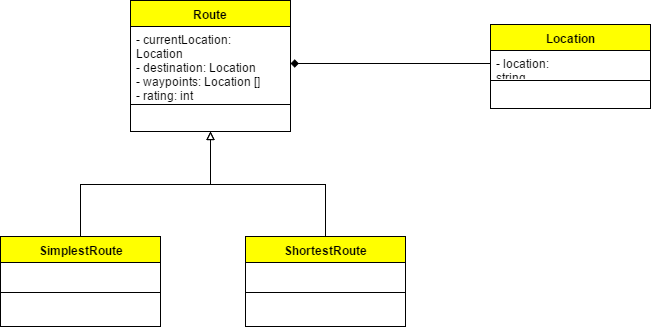

The diagram above was exported from draw.io. Its source (the exported page's mxGraphModel, read from the mxfile embedded in the PNG):
<mxGraphModel dx="1042" dy="529" grid="1" gridSize="10" guides="1" tooltips="1" connect="1" arrows="1" fold="1" page="1" pageScale="1" pageWidth="850" pageHeight="1100" background="#ffffff" math="0" shadow="0">
  <root>
    <mxCell id="0" />
    <mxCell id="1" parent="0" />
    <mxCell id="6" value="Route" style="swimlane;html=1;fontStyle=1;align=center;verticalAlign=top;childLayout=stackLayout;horizontal=1;startSize=26;horizontalStack=0;resizeParent=1;resizeLast=0;collapsible=1;marginBottom=0;swimlaneFillColor=#ffffff;fillColor=#FFFF00;" parent="1" vertex="1">
      <mxGeometry x="150" y="44" width="160" height="131" as="geometry" />
    </mxCell>
    <mxCell id="7" value="- currentLocation: Location&lt;div&gt;- destination: Location&lt;/div&gt;&lt;div&gt;- waypoints: Location []&lt;/div&gt;&lt;div&gt;- rating: int&lt;/div&gt;" style="text;html=1;strokeColor=none;fillColor=none;align=left;verticalAlign=top;spacingLeft=4;spacingRight=4;whiteSpace=wrap;overflow=hidden;rotatable=0;points=[[0,0.5],[1,0.5]];portConstraint=eastwest;" parent="6" vertex="1">
      <mxGeometry y="26" width="160" height="74" as="geometry" />
    </mxCell>
    <mxCell id="8" value="" style="line;html=1;strokeWidth=1;fillColor=none;align=left;verticalAlign=middle;spacingTop=-1;spacingLeft=3;spacingRight=3;rotatable=0;labelPosition=right;points=[];portConstraint=eastwest;" parent="6" vertex="1">
      <mxGeometry y="100" width="160" height="8" as="geometry" />
    </mxCell>
    <mxCell id="37" value="Location" style="swimlane;html=1;fontStyle=1;align=center;verticalAlign=top;childLayout=stackLayout;horizontal=1;startSize=26;horizontalStack=0;resizeParent=1;resizeLast=0;collapsible=1;marginBottom=0;swimlaneFillColor=#ffffff;fillColor=#FFFF00;" vertex="1" parent="1">
      <mxGeometry x="510" y="68" width="160" height="84" as="geometry" />
    </mxCell>
    <mxCell id="38" value="- location: string" style="text;html=1;strokeColor=none;fillColor=none;align=left;verticalAlign=top;spacingLeft=4;spacingRight=4;whiteSpace=wrap;overflow=hidden;rotatable=0;points=[[0,0.5],[1,0.5]];portConstraint=eastwest;" vertex="1" parent="37">
      <mxGeometry y="26" width="160" height="26" as="geometry" />
    </mxCell>
    <mxCell id="39" value="" style="line;html=1;strokeWidth=1;fillColor=none;align=left;verticalAlign=middle;spacingTop=-1;spacingLeft=3;spacingRight=3;rotatable=0;labelPosition=right;points=[];portConstraint=eastwest;" vertex="1" parent="37">
      <mxGeometry y="52" width="160" height="8" as="geometry" />
    </mxCell>
    <mxCell id="61" style="edgeStyle=orthogonalEdgeStyle;rounded=0;html=1;exitX=0.5;exitY=0;endArrow=block;endFill=0;jettySize=auto;orthogonalLoop=1;entryX=0.5;entryY=1;" edge="1" parent="1" source="49" target="6">
      <mxGeometry relative="1" as="geometry">
        <mxPoint x="180" y="220" as="targetPoint" />
        <Array as="points">
          <mxPoint x="100" y="228" />
          <mxPoint x="230" y="228" />
        </Array>
      </mxGeometry>
    </mxCell>
    <mxCell id="49" value="SimplestRoute" style="swimlane;html=1;fontStyle=1;align=center;verticalAlign=top;childLayout=stackLayout;horizontal=1;startSize=26;horizontalStack=0;resizeParent=1;resizeLast=0;collapsible=1;marginBottom=0;swimlaneFillColor=#ffffff;fillColor=#FFFF00;" vertex="1" parent="1">
      <mxGeometry x="20" y="280" width="160" height="90" as="geometry" />
    </mxCell>
    <mxCell id="50" value="&amp;nbsp;" style="text;html=1;strokeColor=none;fillColor=none;align=left;verticalAlign=top;spacingLeft=4;spacingRight=4;whiteSpace=wrap;overflow=hidden;rotatable=0;points=[[0,0.5],[1,0.5]];portConstraint=eastwest;" vertex="1" parent="49">
      <mxGeometry y="26" width="160" height="26" as="geometry" />
    </mxCell>
    <mxCell id="51" value="" style="line;html=1;strokeWidth=1;fillColor=none;align=left;verticalAlign=middle;spacingTop=-1;spacingLeft=3;spacingRight=3;rotatable=0;labelPosition=right;points=[];portConstraint=eastwest;" vertex="1" parent="49">
      <mxGeometry y="52" width="160" height="8" as="geometry" />
    </mxCell>
    <mxCell id="58" style="edgeStyle=orthogonalEdgeStyle;rounded=0;html=1;exitX=0.5;exitY=0;entryX=0.5;entryY=1;endArrow=block;endFill=0;jettySize=auto;orthogonalLoop=1;" edge="1" parent="1" source="53" target="6">
      <mxGeometry relative="1" as="geometry" />
    </mxCell>
    <mxCell id="53" value="ShortestRoute" style="swimlane;html=1;fontStyle=1;align=center;verticalAlign=top;childLayout=stackLayout;horizontal=1;startSize=26;horizontalStack=0;resizeParent=1;resizeLast=0;collapsible=1;marginBottom=0;swimlaneFillColor=#ffffff;fillColor=#FFFF00;" vertex="1" parent="1">
      <mxGeometry x="265" y="280" width="160" height="90" as="geometry" />
    </mxCell>
    <mxCell id="54" value="&amp;nbsp;" style="text;html=1;strokeColor=none;fillColor=none;align=left;verticalAlign=top;spacingLeft=4;spacingRight=4;whiteSpace=wrap;overflow=hidden;rotatable=0;points=[[0,0.5],[1,0.5]];portConstraint=eastwest;" vertex="1" parent="53">
      <mxGeometry y="26" width="160" height="26" as="geometry" />
    </mxCell>
    <mxCell id="55" value="" style="line;html=1;strokeWidth=1;fillColor=none;align=left;verticalAlign=middle;spacingTop=-1;spacingLeft=3;spacingRight=3;rotatable=0;labelPosition=right;points=[];portConstraint=eastwest;" vertex="1" parent="53">
      <mxGeometry y="52" width="160" height="8" as="geometry" />
    </mxCell>
    <mxCell id="57" style="edgeStyle=orthogonalEdgeStyle;rounded=0;html=1;exitX=0;exitY=0.5;entryX=1;entryY=0.5;endArrow=diamond;endFill=1;jettySize=auto;orthogonalLoop=1;" edge="1" parent="1" source="38" target="7">
      <mxGeometry relative="1" as="geometry" />
    </mxCell>
  </root>
</mxGraphModel>